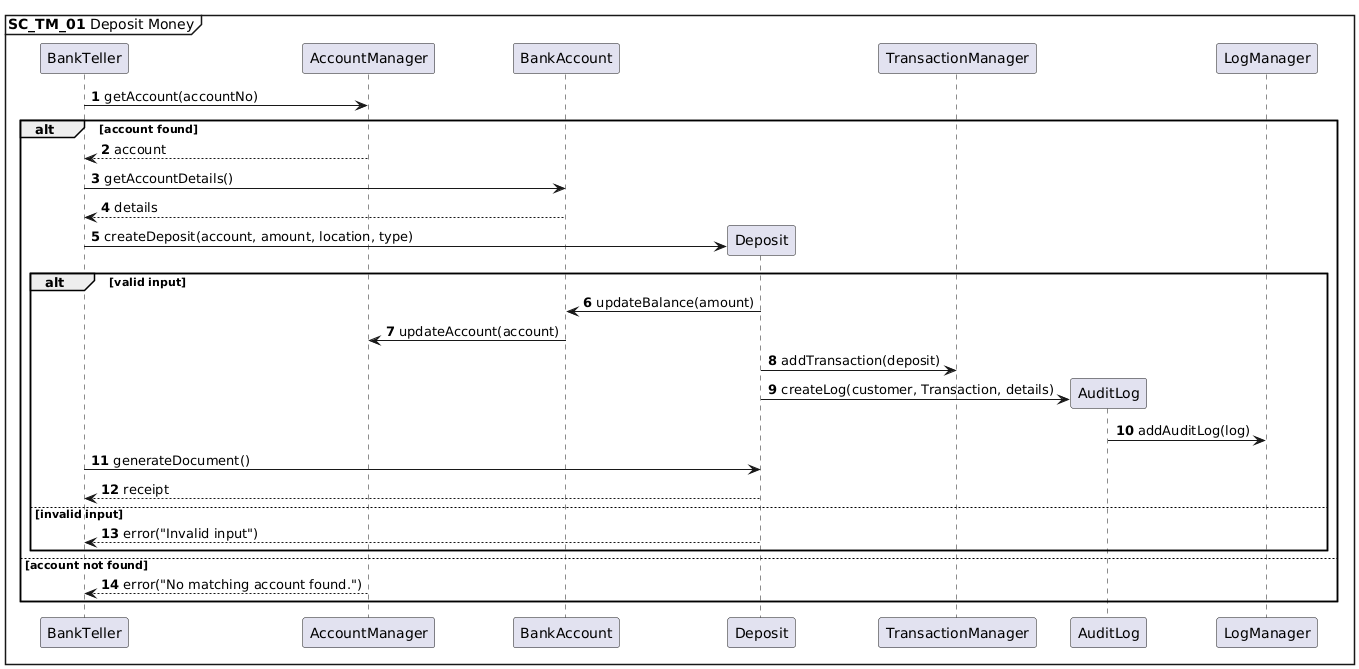

The diagram above was rendered by PlantUML. Its source (embedded in the PNG):
@startuml
autonumber
mainframe **SC_TM_01** Deposit Money

BankTeller -> AccountManager : getAccount(accountNo)

alt account found
    AccountManager --> BankTeller : account
    BankTeller -> BankAccount: getAccountDetails()
    BankAccount --> BankTeller: details

    BankTeller -> Deposit **: createDeposit(account, amount, location, type)

    alt valid input
        Deposit -> BankAccount : updateBalance(amount)
        BankAccount -> AccountManager : updateAccount(account)
        Deposit -> TransactionManager : addTransaction(deposit)
        Deposit -> AuditLog **: createLog(customer, Transaction, details)
        AuditLog -> LogManager: addAuditLog(log)
        
        BankTeller -> Deposit : generateDocument()
        Deposit --> BankTeller : receipt
    else invalid input
        Deposit --> BankTeller : error("Invalid input")
    end

else account not found
    AccountManager --> BankTeller : error("No matching account found.")
end
@enduml